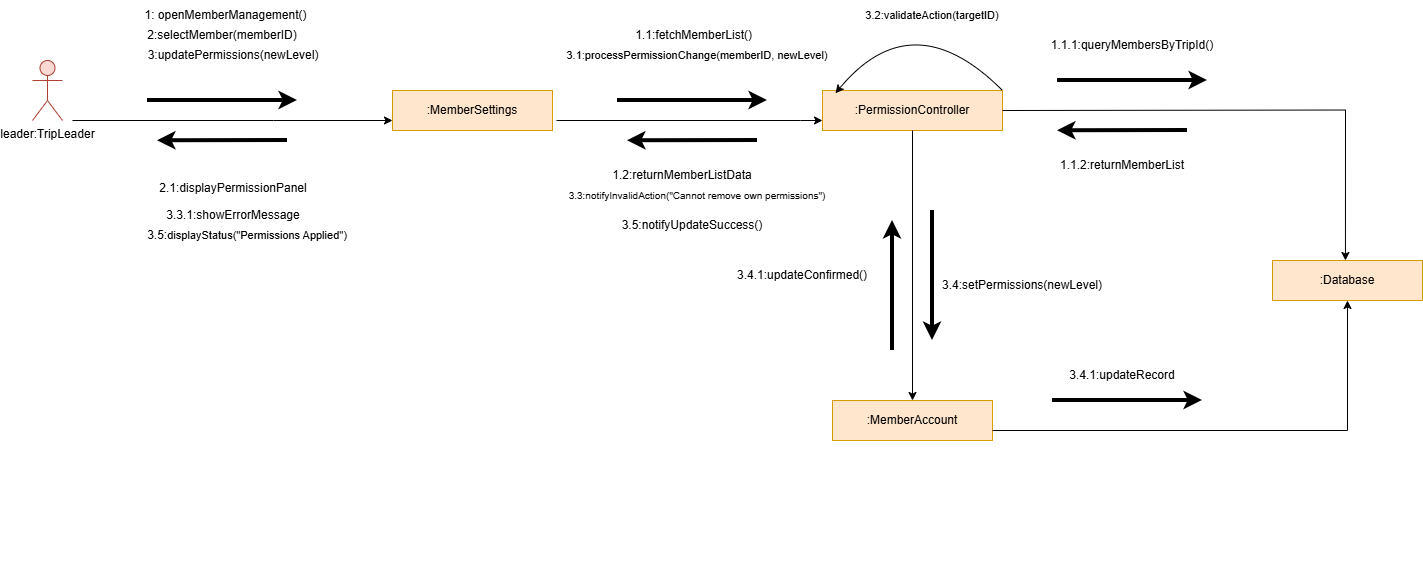

The diagram above was exported from draw.io. Its source (the exported page's mxGraphModel, read from the mxfile embedded in the PNG):
<mxGraphModel dx="901" dy="546" grid="1" gridSize="10" guides="1" tooltips="1" connect="1" arrows="1" fold="1" page="1" pageScale="1" pageWidth="850" pageHeight="1100" math="0" shadow="0">
  <root>
    <mxCell id="0" />
    <mxCell id="1" parent="0" />
    <mxCell id="nWNDKfgiLV0h7ABek5x2-1" parent="1" style="shape=umlActor;verticalLabelPosition=bottom;verticalAlign=top;html=1;outlineConnect=0;fillColor=#fad9d5;strokeColor=#ae4132;" value="leader:TripLeader" vertex="1">
      <mxGeometry height="60" width="30" x="300" y="180" as="geometry" />
    </mxCell>
    <mxCell id="nWNDKfgiLV0h7ABek5x2-2" parent="1" style="rounded=0;whiteSpace=wrap;html=1;fillColor=#ffe6cc;strokeColor=#d79b00;" value=":MemberSettings" vertex="1">
      <mxGeometry height="40" width="160" x="660" y="210" as="geometry" />
    </mxCell>
    <mxCell id="nWNDKfgiLV0h7ABek5x2-3" parent="1" style="rounded=0;whiteSpace=wrap;html=1;fillColor=#ffe6cc;strokeColor=#d79b00;" value=":PermissionController" vertex="1">
      <mxGeometry height="40" width="180" x="1090" y="210" as="geometry" />
    </mxCell>
    <mxCell id="nWNDKfgiLV0h7ABek5x2-4" parent="1" style="rounded=0;whiteSpace=wrap;html=1;fillColor=#ffe6cc;strokeColor=#d79b00;" value=":MemberAccount" vertex="1">
      <mxGeometry height="40" width="160" x="1100" y="520" as="geometry" />
    </mxCell>
    <mxCell id="nWNDKfgiLV0h7ABek5x2-8" edge="1" parent="1" style="endArrow=classic;html=1;rounded=0;entryX=0;entryY=0.75;entryDx=0;entryDy=0;" target="nWNDKfgiLV0h7ABek5x2-2" value="">
      <mxGeometry height="50" relative="1" width="50" as="geometry">
        <Array as="points">
          <mxPoint x="541" y="240" />
        </Array>
        <mxPoint x="340" y="240" as="sourcePoint" />
        <mxPoint x="550" y="240" as="targetPoint" />
      </mxGeometry>
    </mxCell>
    <mxCell id="nWNDKfgiLV0h7ABek5x2-9" edge="1" parent="1" style="endArrow=none;dashed=1;html=1;rounded=0;" value="">
      <mxGeometry height="50" relative="1" width="50" as="geometry">
        <mxPoint x="786" y="683" as="sourcePoint" />
        <mxPoint x="786.0000000000002" y="683" as="targetPoint" />
      </mxGeometry>
    </mxCell>
    <mxCell id="nWNDKfgiLV0h7ABek5x2-11" edge="1" parent="1" source="nWNDKfgiLV0h7ABek5x2-3" style="endArrow=classic;html=1;rounded=0;exitX=0.5;exitY=1;exitDx=0;exitDy=0;" target="nWNDKfgiLV0h7ABek5x2-4" value="">
      <mxGeometry height="50" relative="1" width="50" as="geometry">
        <mxPoint x="1060" y="480" as="sourcePoint" />
        <mxPoint x="1620" y="480" as="targetPoint" />
      </mxGeometry>
    </mxCell>
    <mxCell id="nWNDKfgiLV0h7ABek5x2-13" parent="1" style="rounded=0;whiteSpace=wrap;html=1;fillColor=#ffe6cc;strokeColor=#d79b00;" value=":Database" vertex="1">
      <mxGeometry height="40" width="150" x="1540" y="380" as="geometry" />
    </mxCell>
    <mxCell id="nWNDKfgiLV0h7ABek5x2-18" parent="1" style="text;html=1;whiteSpace=wrap;strokeColor=none;fillColor=none;align=center;verticalAlign=middle;rounded=0;" value="1: openMemberManagement()" vertex="1">
      <mxGeometry height="30" width="167" x="410" y="120" as="geometry" />
    </mxCell>
    <mxCell id="nWNDKfgiLV0h7ABek5x2-19" parent="1" style="text;html=1;whiteSpace=wrap;strokeColor=none;fillColor=none;align=center;verticalAlign=middle;rounded=0;" value="&amp;nbsp;1.1:fetchMemberList()" vertex="1">
      <mxGeometry height="30" width="280" x="820" y="140" as="geometry" />
    </mxCell>
    <mxCell id="nWNDKfgiLV0h7ABek5x2-21" parent="1" style="text;html=1;whiteSpace=wrap;strokeColor=none;fillColor=none;align=center;verticalAlign=middle;rounded=0;" value="2:selectMember(memberID)" vertex="1">
      <mxGeometry height="30" width="60" x="460" y="140" as="geometry" />
    </mxCell>
    <mxCell id="nWNDKfgiLV0h7ABek5x2-25" parent="1" style="text;html=1;whiteSpace=wrap;strokeColor=none;fillColor=none;align=center;verticalAlign=middle;rounded=0;" value="&lt;font&gt;3:updatePermissions(newLevel)&lt;/font&gt;" vertex="1">
      <mxGeometry height="30" width="60" x="471" y="160" as="geometry" />
    </mxCell>
    <mxCell id="nWNDKfgiLV0h7ABek5x2-26" edge="1" parent="1" style="endArrow=classic;html=1;rounded=0;" value="">
      <mxGeometry height="50" relative="1" width="50" as="geometry">
        <Array as="points">
          <mxPoint x="1068" y="240" />
        </Array>
        <mxPoint x="824" y="240" as="sourcePoint" />
        <mxPoint x="1090" y="240" as="targetPoint" />
      </mxGeometry>
    </mxCell>
    <mxCell id="nWNDKfgiLV0h7ABek5x2-42" parent="1" style="text;html=1;whiteSpace=wrap;strokeColor=none;fillColor=none;align=center;verticalAlign=middle;rounded=0;" value="1.1.1:queryMembersByTripId()" vertex="1">
      <mxGeometry height="30" width="60" x="1370" y="150" as="geometry" />
    </mxCell>
    <mxCell id="nWNDKfgiLV0h7ABek5x2-43" parent="1" style="text;html=1;whiteSpace=wrap;strokeColor=none;fillColor=none;align=center;verticalAlign=middle;rounded=0;" value="&lt;div&gt;2.1:displayPermissionPanel&lt;/div&gt;&lt;div&gt;&lt;br&gt;&lt;/div&gt;" vertex="1">
      <mxGeometry height="30" width="60" x="471" y="300" as="geometry" />
    </mxCell>
    <mxCell id="nWNDKfgiLV0h7ABek5x2-44" parent="1" style="text;html=1;whiteSpace=wrap;strokeColor=none;fillColor=none;align=center;verticalAlign=middle;rounded=0;" value="&lt;font style=&quot;font-size: 11px;&quot;&gt;3.1:processPermissionChange(memberID, newLevel)&lt;/font&gt;" vertex="1">
      <mxGeometry height="30" width="350" x="790" y="160" as="geometry" />
    </mxCell>
    <mxCell id="nWNDKfgiLV0h7ABek5x2-45" parent="1" style="text;html=1;whiteSpace=wrap;strokeColor=none;fillColor=none;align=center;verticalAlign=middle;rounded=0;" value="&lt;font style=&quot;font-size: 10px;&quot;&gt;3.3:notifyInvalidAction(&quot;Cannot remove own permissions&quot;)&lt;/font&gt;" vertex="1">
      <mxGeometry height="30" width="330" x="800" y="300" as="geometry" />
    </mxCell>
    <mxCell id="nWNDKfgiLV0h7ABek5x2-47" parent="1" style="text;html=1;whiteSpace=wrap;strokeColor=none;fillColor=none;align=center;verticalAlign=middle;rounded=0;" value="3.5:notifyUpdateSuccess()" vertex="1">
      <mxGeometry height="30" width="60" x="930" y="330" as="geometry" />
    </mxCell>
    <mxCell id="nWNDKfgiLV0h7ABek5x2-49" parent="1" style="text;html=1;whiteSpace=wrap;strokeColor=none;fillColor=none;align=center;verticalAlign=middle;rounded=0;" value="1.2:returnMemberListData" vertex="1">
      <mxGeometry height="30" width="60" x="920" y="280" as="geometry" />
    </mxCell>
    <mxCell id="nWNDKfgiLV0h7ABek5x2-50" parent="1" style="text;html=1;whiteSpace=wrap;strokeColor=none;fillColor=none;align=center;verticalAlign=middle;rounded=0;" value="1.1.2:returnMemberList" vertex="1">
      <mxGeometry height="30" width="60" x="1360" y="270" as="geometry" />
    </mxCell>
    <mxCell id="nWNDKfgiLV0h7ABek5x2-71" edge="1" parent="1" source="nWNDKfgiLV0h7ABek5x2-3" style="endArrow=classic;html=1;rounded=0;exitX=1;exitY=0;exitDx=0;exitDy=0;entryX=0.072;entryY=0.069;entryDx=0;entryDy=0;curved=1;entryPerimeter=0;" target="nWNDKfgiLV0h7ABek5x2-3" value="">
      <mxGeometry height="50" relative="1" width="50" as="geometry">
        <Array as="points">
          <mxPoint x="1180" y="120" />
        </Array>
        <mxPoint x="1230" y="170" as="sourcePoint" />
        <mxPoint x="1230" y="130" as="targetPoint" />
      </mxGeometry>
    </mxCell>
    <mxCell id="nWNDKfgiLV0h7ABek5x2-72" parent="1" style="text;html=1;whiteSpace=wrap;strokeColor=none;fillColor=none;align=center;verticalAlign=middle;rounded=0;" value="&lt;span style=&quot;font-size: 11px; text-align: left; text-wrap-mode: nowrap; background-color: rgb(255, 255, 255);&quot;&gt;3.2:validateAction(targetID)&lt;/span&gt;" vertex="1">
      <mxGeometry height="30" width="60" x="1170" y="120" as="geometry" />
    </mxCell>
    <mxCell id="nWNDKfgiLV0h7ABek5x2-74" parent="1" style="text;html=1;whiteSpace=wrap;strokeColor=none;fillColor=none;align=center;verticalAlign=middle;rounded=0;" value="3.5:&lt;span style=&quot;font-size: 11px;&quot;&gt;displayStatus(&quot;Permissions Applied&quot;)&lt;/span&gt;" vertex="1">
      <mxGeometry height="30" width="210" x="410" y="340" as="geometry" />
    </mxCell>
    <mxCell id="nWNDKfgiLV0h7ABek5x2-75" parent="1" style="text;html=1;whiteSpace=wrap;strokeColor=none;fillColor=none;align=center;verticalAlign=middle;rounded=0;" value="3.3.1:showErrorMessage" vertex="1">
      <mxGeometry height="30" width="60" x="471" y="320" as="geometry" />
    </mxCell>
    <mxCell id="nWNDKfgiLV0h7ABek5x2-76" parent="1" style="text;html=1;whiteSpace=wrap;strokeColor=none;fillColor=none;align=center;verticalAlign=middle;rounded=0;" value="3.4:setPermissions(newLevel)" vertex="1">
      <mxGeometry height="30" width="60" x="1260" y="390" as="geometry" />
    </mxCell>
    <mxCell id="nWNDKfgiLV0h7ABek5x2-77" parent="1" style="text;html=1;whiteSpace=wrap;strokeColor=none;fillColor=none;align=center;verticalAlign=middle;rounded=0;" value="3.4.1:updateConfirmed()" vertex="1">
      <mxGeometry height="30" width="60" x="1040" y="380" as="geometry" />
    </mxCell>
    <mxCell id="nWNDKfgiLV0h7ABek5x2-78" edge="1" parent="1" style="endArrow=classic;html=1;rounded=0;strokeWidth=4;" value="">
      <mxGeometry height="50" relative="1" width="50" as="geometry">
        <mxPoint x="415" y="220" as="sourcePoint" />
        <mxPoint x="565" y="220" as="targetPoint" />
      </mxGeometry>
    </mxCell>
    <mxCell id="nWNDKfgiLV0h7ABek5x2-79" edge="1" parent="1" style="endArrow=classic;html=1;rounded=0;strokeWidth=4;" value="">
      <mxGeometry height="50" relative="1" width="50" as="geometry">
        <mxPoint x="885" y="220" as="sourcePoint" />
        <mxPoint x="1035" y="220" as="targetPoint" />
      </mxGeometry>
    </mxCell>
    <mxCell id="nWNDKfgiLV0h7ABek5x2-80" edge="1" parent="1" style="endArrow=classic;html=1;rounded=0;strokeWidth=4;" value="">
      <mxGeometry height="50" relative="1" width="50" as="geometry">
        <mxPoint x="1325" y="200" as="sourcePoint" />
        <mxPoint x="1475" y="200" as="targetPoint" />
      </mxGeometry>
    </mxCell>
    <mxCell id="nWNDKfgiLV0h7ABek5x2-81" edge="1" parent="1" style="endArrow=classic;html=1;rounded=0;strokeWidth=4;" value="">
      <mxGeometry height="50" relative="1" width="50" as="geometry">
        <mxPoint x="555" y="260" as="sourcePoint" />
        <mxPoint x="425" y="260.25" as="targetPoint" />
      </mxGeometry>
    </mxCell>
    <mxCell id="nWNDKfgiLV0h7ABek5x2-82" edge="1" parent="1" style="endArrow=classic;html=1;rounded=0;strokeWidth=4;" value="">
      <mxGeometry height="50" relative="1" width="50" as="geometry">
        <mxPoint x="1025" y="260" as="sourcePoint" />
        <mxPoint x="895" y="260.25" as="targetPoint" />
      </mxGeometry>
    </mxCell>
    <mxCell id="nWNDKfgiLV0h7ABek5x2-83" edge="1" parent="1" style="endArrow=classic;html=1;rounded=0;strokeWidth=4;" value="">
      <mxGeometry height="50" relative="1" width="50" as="geometry">
        <mxPoint x="1455" y="250" as="sourcePoint" />
        <mxPoint x="1325" y="250.25" as="targetPoint" />
      </mxGeometry>
    </mxCell>
    <mxCell id="nWNDKfgiLV0h7ABek5x2-84" edge="1" parent="1" style="endArrow=classic;html=1;rounded=0;strokeWidth=4;" value="">
      <mxGeometry height="50" relative="1" width="50" as="geometry">
        <mxPoint x="1200" y="330" as="sourcePoint" />
        <mxPoint x="1200" y="460" as="targetPoint" />
      </mxGeometry>
    </mxCell>
    <mxCell id="nWNDKfgiLV0h7ABek5x2-85" edge="1" parent="1" style="endArrow=classic;html=1;rounded=0;strokeWidth=4;" value="">
      <mxGeometry height="50" relative="1" width="50" as="geometry">
        <mxPoint x="1160" y="470" as="sourcePoint" />
        <mxPoint x="1160" y="340" as="targetPoint" />
      </mxGeometry>
    </mxCell>
    <mxCell id="nWNDKfgiLV0h7ABek5x2-86" edge="1" parent="1" style="endArrow=classic;html=1;rounded=0;" target="nWNDKfgiLV0h7ABek5x2-13" value="">
      <mxGeometry height="50" relative="1" width="50" as="geometry">
        <Array as="points">
          <mxPoint x="1615" y="550" />
        </Array>
        <mxPoint x="1260" y="550" as="sourcePoint" />
        <mxPoint x="1526" y="550" as="targetPoint" />
      </mxGeometry>
    </mxCell>
    <mxCell id="nWNDKfgiLV0h7ABek5x2-87" edge="1" parent="1" source="nWNDKfgiLV0h7ABek5x2-3" style="endArrow=classic;html=1;rounded=0;exitX=1;exitY=0.5;exitDx=0;exitDy=0;entryX=0.153;entryY=0.012;entryDx=0;entryDy=0;entryPerimeter=0;" value="">
      <mxGeometry height="50" relative="1" width="50" as="geometry">
        <Array as="points">
          <mxPoint x="1613" y="229.52" />
        </Array>
        <mxPoint x="1320" y="229.52" as="sourcePoint" />
        <mxPoint x="1612.9499999999998" y="380" as="targetPoint" />
      </mxGeometry>
    </mxCell>
    <mxCell id="nWNDKfgiLV0h7ABek5x2-88" edge="1" parent="1" style="endArrow=classic;html=1;rounded=0;strokeWidth=4;" value="">
      <mxGeometry height="50" relative="1" width="50" as="geometry">
        <mxPoint x="1320" y="520" as="sourcePoint" />
        <mxPoint x="1470" y="520" as="targetPoint" />
      </mxGeometry>
    </mxCell>
    <mxCell id="nWNDKfgiLV0h7ABek5x2-89" parent="1" style="text;html=1;whiteSpace=wrap;strokeColor=none;fillColor=none;align=center;verticalAlign=middle;rounded=0;" value="3.4.1:updateRecord" vertex="1">
      <mxGeometry height="30" width="60" x="1360" y="480" as="geometry" />
    </mxCell>
  </root>
</mxGraphModel>